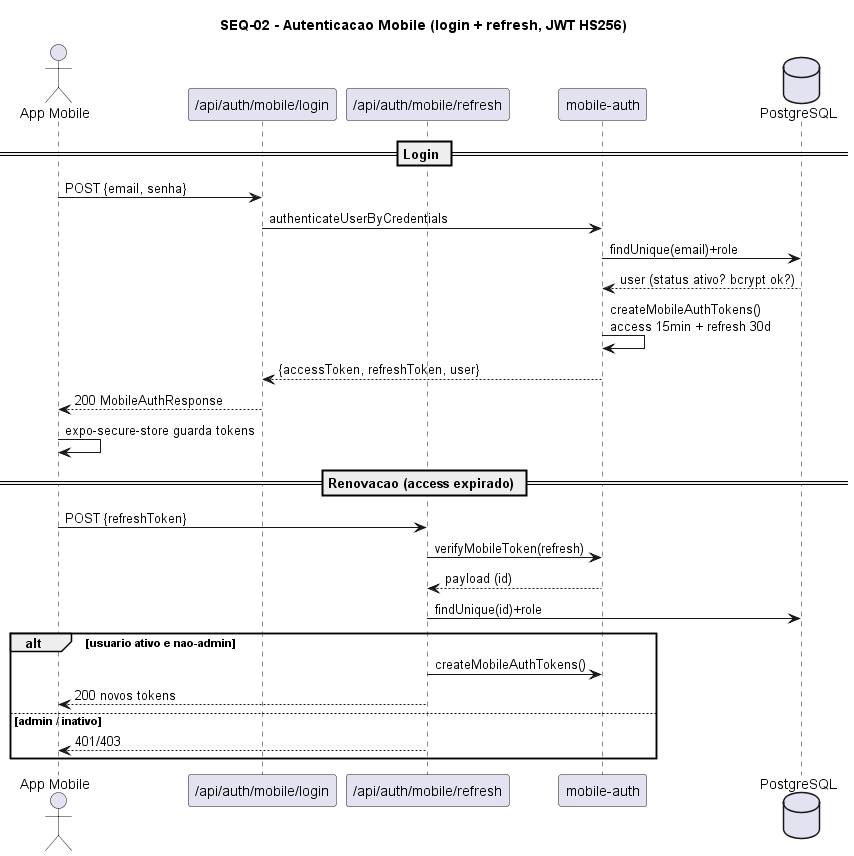

The diagram above was rendered by PlantUML. Its source (embedded in the PNG):
@startuml SEQ-02-login-mobile
title SEQ-02 - Autenticacao Mobile (login + refresh, JWT HS256)
actor "App Mobile" as M
participant "/api/auth/mobile/login" as LOGIN
participant "/api/auth/mobile/refresh" as REFRESH
participant "mobile-auth" as AU
database PostgreSQL as DB

== Login ==
M -> LOGIN : POST {email, senha}
LOGIN -> AU : authenticateUserByCredentials
AU -> DB : findUnique(email)+role
DB --> AU : user (status ativo? bcrypt ok?)
AU -> AU : createMobileAuthTokens()\naccess 15min + refresh 30d
AU --> LOGIN : {accessToken, refreshToken, user}
LOGIN --> M : 200 MobileAuthResponse
M -> M : expo-secure-store guarda tokens

== Renovacao (access expirado) ==
M -> REFRESH : POST {refreshToken}
REFRESH -> AU : verifyMobileToken(refresh)
AU --> REFRESH : payload (id)
REFRESH -> DB : findUnique(id)+role
alt usuario ativo e nao-admin
  REFRESH -> AU : createMobileAuthTokens()
  REFRESH --> M : 200 novos tokens
else admin / inativo
  REFRESH --> M : 401/403
end
@enduml